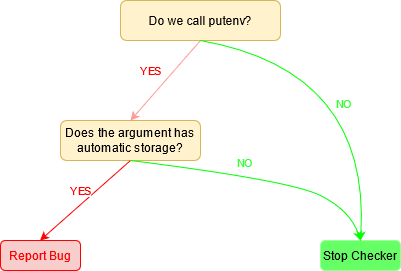

The diagram above was exported from draw.io. Its source (the exported page's mxGraphModel, read from the mxfile embedded in the PNG):
<mxGraphModel dx="845" dy="773" grid="1" gridSize="10" guides="1" tooltips="1" connect="1" arrows="1" fold="1" page="1" pageScale="1" pageWidth="850" pageHeight="1100" math="0" shadow="0">
  <root>
    <mxCell id="0" />
    <mxCell id="1" parent="0" />
    <mxCell id="bU3fliJF2M10BXw1JSOP-13" value="Do we call putenv?" style="rounded=1;whiteSpace=wrap;html=1;fillColor=#fff2cc;strokeColor=#d6b656;" vertex="1" parent="1">
      <mxGeometry x="320" y="200" width="160" height="40" as="geometry" />
    </mxCell>
    <mxCell id="bU3fliJF2M10BXw1JSOP-16" value="Stop Checker" style="rounded=1;whiteSpace=wrap;html=1;strokeColor=#99FF99;fillColor=#66FF66;" vertex="1" parent="1">
      <mxGeometry x="520" y="440" width="80" height="30" as="geometry" />
    </mxCell>
    <mxCell id="bU3fliJF2M10BXw1JSOP-17" value="Does the argument has automatic storage?" style="rounded=1;whiteSpace=wrap;html=1;fillColor=#fff2cc;strokeColor=#d6b656;" vertex="1" parent="1">
      <mxGeometry x="260" y="320" width="140" height="40" as="geometry" />
    </mxCell>
    <mxCell id="bU3fliJF2M10BXw1JSOP-21" value="&lt;font color=&quot;#FF0000&quot;&gt;Report Bug&lt;br&gt;&lt;/font&gt;" style="rounded=1;whiteSpace=wrap;html=1;fillColor=#f8cecc;strokeColor=#FF0000;" vertex="1" parent="1">
      <mxGeometry x="200" y="440" width="80" height="30" as="geometry" />
    </mxCell>
    <mxCell id="bU3fliJF2M10BXw1JSOP-22" value="YES" style="endArrow=classic;html=1;exitX=0.5;exitY=1;exitDx=0;exitDy=0;entryX=0.5;entryY=0;entryDx=0;entryDy=0;fillColor=#ffff88;fontColor=#FF0000;strokeColor=#FF9999;" edge="1" parent="1" source="bU3fliJF2M10BXw1JSOP-13" target="bU3fliJF2M10BXw1JSOP-17">
      <mxGeometry x="0.0442" y="-18" width="50" height="50" relative="1" as="geometry">
        <mxPoint x="400" y="450" as="sourcePoint" />
        <mxPoint x="450" y="400" as="targetPoint" />
        <mxPoint as="offset" />
      </mxGeometry>
    </mxCell>
    <mxCell id="bU3fliJF2M10BXw1JSOP-23" value="YES" style="endArrow=classic;html=1;exitX=0.5;exitY=1;exitDx=0;exitDy=0;entryX=0.5;entryY=0;entryDx=0;entryDy=0;fillColor=#f8cecc;strokeColor=#FF0000;fontColor=#FF0000;" edge="1" parent="1" source="bU3fliJF2M10BXw1JSOP-17">
      <mxGeometry x="-0.0507" y="-11" width="50" height="50" relative="1" as="geometry">
        <mxPoint x="239.5" y="360" as="sourcePoint" />
        <mxPoint x="239.5" y="440" as="targetPoint" />
        <mxPoint as="offset" />
      </mxGeometry>
    </mxCell>
    <mxCell id="bU3fliJF2M10BXw1JSOP-24" value="NO" style="endArrow=classic;html=1;exitX=0.5;exitY=1;exitDx=0;exitDy=0;entryX=0.5;entryY=0;entryDx=0;entryDy=0;fontColor=#33FF33;curved=1;strokeColor=#00FF00;" edge="1" parent="1" source="bU3fliJF2M10BXw1JSOP-13" target="bU3fliJF2M10BXw1JSOP-16">
      <mxGeometry x="-0.1121" y="-37" width="50" height="50" relative="1" as="geometry">
        <mxPoint x="400" y="450" as="sourcePoint" />
        <mxPoint x="450" y="400" as="targetPoint" />
        <Array as="points">
          <mxPoint x="570" y="270" />
        </Array>
        <mxPoint as="offset" />
      </mxGeometry>
    </mxCell>
    <mxCell id="bU3fliJF2M10BXw1JSOP-26" value="NO" style="endArrow=classic;html=1;entryX=0.5;entryY=0;entryDx=0;entryDy=0;fontColor=#33FF33;curved=1;strokeColor=#00FF00;" edge="1" parent="1" target="bU3fliJF2M10BXw1JSOP-16">
      <mxGeometry x="-0.1305" y="12" width="50" height="50" relative="1" as="geometry">
        <mxPoint x="330" y="360" as="sourcePoint" />
        <mxPoint x="520" y="590" as="targetPoint" />
        <Array as="points">
          <mxPoint x="490" y="380" />
          <mxPoint x="550" y="410" />
        </Array>
        <mxPoint as="offset" />
      </mxGeometry>
    </mxCell>
  </root>
</mxGraphModel>